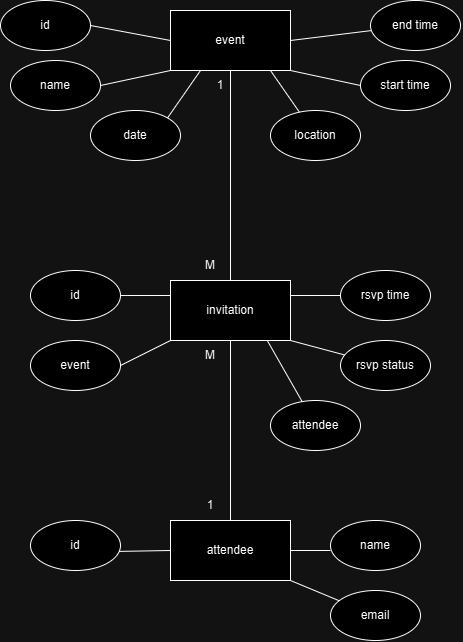

The diagram above was exported from draw.io. Its source (the exported page's mxGraphModel, read from the mxfile embedded in the PNG):
<mxGraphModel dx="1489" dy="807" grid="1" gridSize="10" guides="1" tooltips="1" connect="1" arrows="1" fold="1" page="1" pageScale="1" pageWidth="850" pageHeight="1100" math="0" shadow="0">
  <root>
    <mxCell id="0" />
    <mxCell id="1" parent="0" />
    <mxCell id="aEOUfRihfiJWl-BDzKq5-1" value="event" style="rounded=0;whiteSpace=wrap;html=1;" vertex="1" parent="1">
      <mxGeometry x="340" y="10" width="120" height="60" as="geometry" />
    </mxCell>
    <mxCell id="aEOUfRihfiJWl-BDzKq5-2" value="" style="endArrow=none;html=1;rounded=0;entryX=1;entryY=0.5;entryDx=0;entryDy=0;" edge="1" parent="1" source="aEOUfRihfiJWl-BDzKq5-3" target="aEOUfRihfiJWl-BDzKq5-1">
      <mxGeometry width="50" height="50" relative="1" as="geometry">
        <mxPoint x="600" y="40" as="sourcePoint" />
        <mxPoint x="450" y="150" as="targetPoint" />
      </mxGeometry>
    </mxCell>
    <mxCell id="aEOUfRihfiJWl-BDzKq5-4" value="" style="endArrow=none;html=1;rounded=0;entryX=1;entryY=0.5;entryDx=0;entryDy=0;" edge="1" parent="1" target="aEOUfRihfiJWl-BDzKq5-3">
      <mxGeometry width="50" height="50" relative="1" as="geometry">
        <mxPoint x="600" y="40" as="sourcePoint" />
        <mxPoint x="460" y="40" as="targetPoint" />
      </mxGeometry>
    </mxCell>
    <mxCell id="aEOUfRihfiJWl-BDzKq5-3" value="end time" style="ellipse;whiteSpace=wrap;html=1;" vertex="1" parent="1">
      <mxGeometry x="540" width="90" height="50" as="geometry" />
    </mxCell>
    <mxCell id="aEOUfRihfiJWl-BDzKq5-5" value="start time" style="ellipse;whiteSpace=wrap;html=1;" vertex="1" parent="1">
      <mxGeometry x="530" y="60" width="90" height="50" as="geometry" />
    </mxCell>
    <mxCell id="aEOUfRihfiJWl-BDzKq5-6" value="location" style="ellipse;whiteSpace=wrap;html=1;" vertex="1" parent="1">
      <mxGeometry x="440" y="110" width="90" height="50" as="geometry" />
    </mxCell>
    <mxCell id="aEOUfRihfiJWl-BDzKq5-7" value="name" style="ellipse;whiteSpace=wrap;html=1;" vertex="1" parent="1">
      <mxGeometry x="180" y="60" width="90" height="50" as="geometry" />
    </mxCell>
    <mxCell id="aEOUfRihfiJWl-BDzKq5-8" value="id" style="ellipse;whiteSpace=wrap;html=1;" vertex="1" parent="1">
      <mxGeometry x="170" width="90" height="50" as="geometry" />
    </mxCell>
    <mxCell id="aEOUfRihfiJWl-BDzKq5-9" value="" style="endArrow=none;html=1;rounded=0;entryX=0;entryY=0.5;entryDx=0;entryDy=0;exitX=1;exitY=0.5;exitDx=0;exitDy=0;" edge="1" parent="1" source="aEOUfRihfiJWl-BDzKq5-8" target="aEOUfRihfiJWl-BDzKq5-1">
      <mxGeometry width="50" height="50" relative="1" as="geometry">
        <mxPoint x="400" y="200" as="sourcePoint" />
        <mxPoint x="450" y="150" as="targetPoint" />
      </mxGeometry>
    </mxCell>
    <mxCell id="aEOUfRihfiJWl-BDzKq5-10" value="" style="endArrow=none;html=1;rounded=0;entryX=0;entryY=1;entryDx=0;entryDy=0;exitX=1;exitY=0.5;exitDx=0;exitDy=0;" edge="1" parent="1" source="aEOUfRihfiJWl-BDzKq5-7" target="aEOUfRihfiJWl-BDzKq5-1">
      <mxGeometry width="50" height="50" relative="1" as="geometry">
        <mxPoint x="400" y="200" as="sourcePoint" />
        <mxPoint x="450" y="150" as="targetPoint" />
      </mxGeometry>
    </mxCell>
    <mxCell id="aEOUfRihfiJWl-BDzKq5-11" value="" style="endArrow=none;html=1;rounded=0;entryX=0;entryY=0.5;entryDx=0;entryDy=0;exitX=1;exitY=1;exitDx=0;exitDy=0;" edge="1" parent="1" source="aEOUfRihfiJWl-BDzKq5-1" target="aEOUfRihfiJWl-BDzKq5-5">
      <mxGeometry width="50" height="50" relative="1" as="geometry">
        <mxPoint x="400" y="200" as="sourcePoint" />
        <mxPoint x="450" y="150" as="targetPoint" />
      </mxGeometry>
    </mxCell>
    <mxCell id="aEOUfRihfiJWl-BDzKq5-13" value="" style="endArrow=none;html=1;rounded=0;entryX=0.5;entryY=1;entryDx=0;entryDy=0;exitX=0.5;exitY=0;exitDx=0;exitDy=0;" edge="1" parent="1" source="aEOUfRihfiJWl-BDzKq5-18" target="aEOUfRihfiJWl-BDzKq5-1">
      <mxGeometry width="50" height="50" relative="1" as="geometry">
        <mxPoint x="400" y="240" as="sourcePoint" />
        <mxPoint x="450" y="150" as="targetPoint" />
      </mxGeometry>
    </mxCell>
    <mxCell id="aEOUfRihfiJWl-BDzKq5-14" value="" style="endArrow=none;html=1;rounded=0;entryX=0.833;entryY=1;entryDx=0;entryDy=0;entryPerimeter=0;" edge="1" parent="1" source="aEOUfRihfiJWl-BDzKq5-6" target="aEOUfRihfiJWl-BDzKq5-1">
      <mxGeometry width="50" height="50" relative="1" as="geometry">
        <mxPoint x="400" y="200" as="sourcePoint" />
        <mxPoint x="450" y="150" as="targetPoint" />
      </mxGeometry>
    </mxCell>
    <mxCell id="aEOUfRihfiJWl-BDzKq5-16" value="date" style="ellipse;whiteSpace=wrap;html=1;" vertex="1" parent="1">
      <mxGeometry x="260" y="110" width="90" height="50" as="geometry" />
    </mxCell>
    <mxCell id="aEOUfRihfiJWl-BDzKq5-17" value="" style="endArrow=none;html=1;rounded=0;entryX=0.25;entryY=1;entryDx=0;entryDy=0;exitX=1;exitY=0;exitDx=0;exitDy=0;" edge="1" parent="1" source="aEOUfRihfiJWl-BDzKq5-16" target="aEOUfRihfiJWl-BDzKq5-1">
      <mxGeometry width="50" height="50" relative="1" as="geometry">
        <mxPoint x="400" y="200" as="sourcePoint" />
        <mxPoint x="450" y="150" as="targetPoint" />
      </mxGeometry>
    </mxCell>
    <mxCell id="aEOUfRihfiJWl-BDzKq5-18" value="invitation" style="rounded=0;whiteSpace=wrap;html=1;" vertex="1" parent="1">
      <mxGeometry x="340" y="280" width="120" height="60" as="geometry" />
    </mxCell>
    <mxCell id="aEOUfRihfiJWl-BDzKq5-19" value="id" style="ellipse;whiteSpace=wrap;html=1;" vertex="1" parent="1">
      <mxGeometry x="200" y="270" width="90" height="50" as="geometry" />
    </mxCell>
    <mxCell id="aEOUfRihfiJWl-BDzKq5-20" value="rsvp status" style="ellipse;whiteSpace=wrap;html=1;" vertex="1" parent="1">
      <mxGeometry x="510" y="340" width="90" height="50" as="geometry" />
    </mxCell>
    <mxCell id="aEOUfRihfiJWl-BDzKq5-21" value="rsvp time" style="ellipse;whiteSpace=wrap;html=1;" vertex="1" parent="1">
      <mxGeometry x="510" y="270" width="90" height="50" as="geometry" />
    </mxCell>
    <mxCell id="aEOUfRihfiJWl-BDzKq5-22" value="event" style="ellipse;whiteSpace=wrap;html=1;" vertex="1" parent="1">
      <mxGeometry x="200" y="340" width="90" height="50" as="geometry" />
    </mxCell>
    <mxCell id="aEOUfRihfiJWl-BDzKq5-23" value="attendee" style="ellipse;whiteSpace=wrap;html=1;" vertex="1" parent="1">
      <mxGeometry x="440" y="400" width="90" height="50" as="geometry" />
    </mxCell>
    <mxCell id="aEOUfRihfiJWl-BDzKq5-24" value="" style="endArrow=none;html=1;rounded=0;entryX=1;entryY=0.5;entryDx=0;entryDy=0;exitX=0;exitY=0.25;exitDx=0;exitDy=0;" edge="1" parent="1" source="aEOUfRihfiJWl-BDzKq5-18" target="aEOUfRihfiJWl-BDzKq5-19">
      <mxGeometry width="50" height="50" relative="1" as="geometry">
        <mxPoint x="340" y="290" as="sourcePoint" />
        <mxPoint x="450" y="150" as="targetPoint" />
      </mxGeometry>
    </mxCell>
    <mxCell id="aEOUfRihfiJWl-BDzKq5-25" value="" style="endArrow=none;html=1;rounded=0;entryX=0;entryY=0.5;entryDx=0;entryDy=0;exitX=1;exitY=0.25;exitDx=0;exitDy=0;" edge="1" parent="1" source="aEOUfRihfiJWl-BDzKq5-18" target="aEOUfRihfiJWl-BDzKq5-21">
      <mxGeometry width="50" height="50" relative="1" as="geometry">
        <mxPoint x="460" y="290" as="sourcePoint" />
        <mxPoint x="450" y="150" as="targetPoint" />
      </mxGeometry>
    </mxCell>
    <mxCell id="aEOUfRihfiJWl-BDzKq5-26" value="" style="endArrow=none;html=1;rounded=0;exitX=1;exitY=1;exitDx=0;exitDy=0;" edge="1" parent="1" source="aEOUfRihfiJWl-BDzKq5-18" target="aEOUfRihfiJWl-BDzKq5-20">
      <mxGeometry width="50" height="50" relative="1" as="geometry">
        <mxPoint x="400" y="200" as="sourcePoint" />
        <mxPoint x="450" y="150" as="targetPoint" />
      </mxGeometry>
    </mxCell>
    <mxCell id="aEOUfRihfiJWl-BDzKq5-27" value="" style="endArrow=none;html=1;rounded=0;exitX=1;exitY=0.5;exitDx=0;exitDy=0;entryX=0;entryY=1;entryDx=0;entryDy=0;" edge="1" parent="1" source="aEOUfRihfiJWl-BDzKq5-22" target="aEOUfRihfiJWl-BDzKq5-18">
      <mxGeometry width="50" height="50" relative="1" as="geometry">
        <mxPoint x="400" y="200" as="sourcePoint" />
        <mxPoint x="450" y="150" as="targetPoint" />
      </mxGeometry>
    </mxCell>
    <mxCell id="aEOUfRihfiJWl-BDzKq5-28" value="" style="endArrow=none;html=1;rounded=0;entryX=0.809;entryY=1.009;entryDx=0;entryDy=0;entryPerimeter=0;" edge="1" parent="1" source="aEOUfRihfiJWl-BDzKq5-23" target="aEOUfRihfiJWl-BDzKq5-18">
      <mxGeometry width="50" height="50" relative="1" as="geometry">
        <mxPoint x="400" y="400" as="sourcePoint" />
        <mxPoint x="450" y="350" as="targetPoint" />
      </mxGeometry>
    </mxCell>
    <mxCell id="aEOUfRihfiJWl-BDzKq5-29" value="" style="endArrow=none;html=1;rounded=0;entryX=0.5;entryY=1;entryDx=0;entryDy=0;" edge="1" parent="1" target="aEOUfRihfiJWl-BDzKq5-18">
      <mxGeometry width="50" height="50" relative="1" as="geometry">
        <mxPoint x="400" y="520" as="sourcePoint" />
        <mxPoint x="410" y="320" as="targetPoint" />
      </mxGeometry>
    </mxCell>
    <mxCell id="aEOUfRihfiJWl-BDzKq5-30" value="attendee" style="rounded=0;whiteSpace=wrap;html=1;" vertex="1" parent="1">
      <mxGeometry x="340" y="520" width="120" height="60" as="geometry" />
    </mxCell>
    <mxCell id="aEOUfRihfiJWl-BDzKq5-31" value="name" style="ellipse;whiteSpace=wrap;html=1;" vertex="1" parent="1">
      <mxGeometry x="500" y="520" width="90" height="50" as="geometry" />
    </mxCell>
    <mxCell id="aEOUfRihfiJWl-BDzKq5-32" value="email" style="ellipse;whiteSpace=wrap;html=1;" vertex="1" parent="1">
      <mxGeometry x="500" y="590" width="90" height="50" as="geometry" />
    </mxCell>
    <mxCell id="aEOUfRihfiJWl-BDzKq5-33" value="id" style="ellipse;whiteSpace=wrap;html=1;" vertex="1" parent="1">
      <mxGeometry x="200" y="520" width="90" height="50" as="geometry" />
    </mxCell>
    <mxCell id="aEOUfRihfiJWl-BDzKq5-34" value="" style="endArrow=none;html=1;rounded=0;entryX=0;entryY=0.5;entryDx=0;entryDy=0;exitX=0.983;exitY=0.618;exitDx=0;exitDy=0;exitPerimeter=0;" edge="1" parent="1" source="aEOUfRihfiJWl-BDzKq5-33" target="aEOUfRihfiJWl-BDzKq5-30">
      <mxGeometry width="50" height="50" relative="1" as="geometry">
        <mxPoint x="480" y="590" as="sourcePoint" />
        <mxPoint x="530" y="540" as="targetPoint" />
      </mxGeometry>
    </mxCell>
    <mxCell id="aEOUfRihfiJWl-BDzKq5-35" value="" style="endArrow=none;html=1;rounded=0;exitX=1;exitY=0.5;exitDx=0;exitDy=0;" edge="1" parent="1" source="aEOUfRihfiJWl-BDzKq5-30">
      <mxGeometry width="50" height="50" relative="1" as="geometry">
        <mxPoint x="480" y="590" as="sourcePoint" />
        <mxPoint x="500" y="550" as="targetPoint" />
      </mxGeometry>
    </mxCell>
    <mxCell id="aEOUfRihfiJWl-BDzKq5-36" value="" style="endArrow=none;html=1;rounded=0;exitX=1;exitY=1;exitDx=0;exitDy=0;" edge="1" parent="1" source="aEOUfRihfiJWl-BDzKq5-30" target="aEOUfRihfiJWl-BDzKq5-32">
      <mxGeometry width="50" height="50" relative="1" as="geometry">
        <mxPoint x="480" y="590" as="sourcePoint" />
        <mxPoint x="530" y="540" as="targetPoint" />
      </mxGeometry>
    </mxCell>
    <mxCell id="aEOUfRihfiJWl-BDzKq5-38" value="1" style="text;html=1;align=center;verticalAlign=middle;whiteSpace=wrap;rounded=0;" vertex="1" parent="1">
      <mxGeometry x="360" y="70" width="60" height="30" as="geometry" />
    </mxCell>
    <mxCell id="aEOUfRihfiJWl-BDzKq5-39" value="M" style="text;html=1;align=center;verticalAlign=middle;whiteSpace=wrap;rounded=0;" vertex="1" parent="1">
      <mxGeometry x="350" y="250" width="60" height="30" as="geometry" />
    </mxCell>
    <mxCell id="aEOUfRihfiJWl-BDzKq5-40" value="M" style="text;html=1;align=center;verticalAlign=middle;whiteSpace=wrap;rounded=0;" vertex="1" parent="1">
      <mxGeometry x="350" y="340" width="60" height="30" as="geometry" />
    </mxCell>
    <mxCell id="aEOUfRihfiJWl-BDzKq5-41" value="1" style="text;html=1;align=center;verticalAlign=middle;whiteSpace=wrap;rounded=0;" vertex="1" parent="1">
      <mxGeometry x="350" y="490" width="60" height="30" as="geometry" />
    </mxCell>
  </root>
</mxGraphModel>